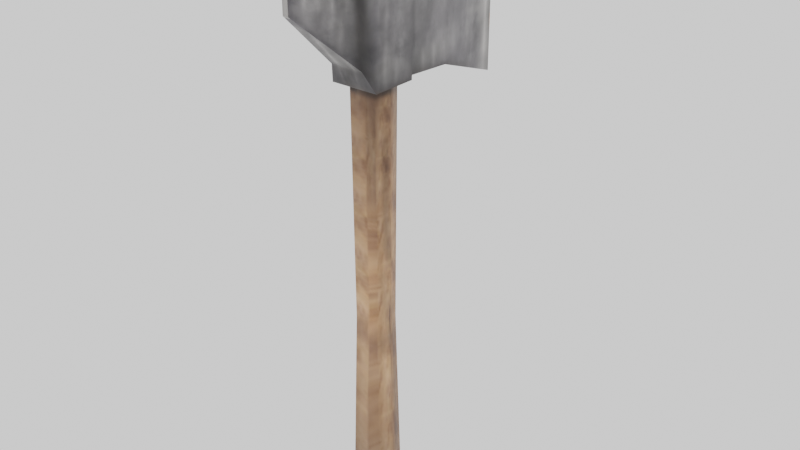 # Source: Axe.blend  (saved by Blender 3.6.13; exported with 4.5.12 LTS)
import bpy
from mathutils import Matrix  # noqa: F401  (used for matrix-valued properties, if any)

bpy.ops.wm.read_factory_settings(use_empty=True)
scene = bpy.context.scene
scene.name = 'Scene'

# ---- collections
col_collection = bpy.data.collections.new('Collection'); scene.collection.children.link(col_collection)

# ---- images (referenced by path relative to the original .blend; pixels are not part of the script)
import os
ASSET_DIR = os.environ.get("B2B_ASSET_DIR", "")  # directory of the original .blend (textures are referenced by path, not embedded)
HERE = os.path.dirname(os.path.abspath(__file__))  # packed textures are extracted next to this script under _unpacked/

def load_image(name, relpath, width, height, colorspace="sRGB"):
    """Load a texture the original file referenced (path relative to the .blend, or extracted next to this script)."""
    p = next((c for c in (os.path.join(HERE, relpath), os.path.join(ASSET_DIR, relpath)) if relpath and os.path.exists(c)), "")
    if p:
        img = bpy.data.images.load(p, check_existing=True)
        img.name = name
    else:  # same state as the original file: an image datablock whose file is absent (Cycles renders it pink)
        img = bpy.data.images.new(name, width, height)
        img.source = "FILE"
        img.filepath = "//" + (relpath or name)
    img.colorspace_settings.name = colorspace
    return img
img_d_axe = load_image('D_Axe', '_unpacked/D_Axe.aca66a0f.png', 256, 256, 'sRGB')

# ---- materials (node trees are filled in below, after node groups)
mat_m_axe = bpy.data.materials.new('M_Axe')
mat_m_axe.alpha_threshold = 0.0
mat_m_axe.use_transparent_shadow = False
mat_m_axe.roughness = 0.5
mat_m_axe.line_color = (0.0, 0.0, 0.0, 1.0)

# ---- material node trees
mat_m_axe.use_nodes = True; mat_m_axe.node_tree.nodes.clear()
_N = mat_m_axe.node_tree.nodes; _L = mat_m_axe.node_tree.links
n0 = _N.new('ShaderNodeOutputMaterial'); n0.name = 'Material Output'; n0.location = (425, 435)
n1 = _N.new('ShaderNodeBsdfPrincipled'); n1.name = 'Principled BSDF'; n1.location = (135, 435)
n1.distribution = 'GGX'
n1.subsurface_method = 'RANDOM_WALK_SKIN'
n1.inputs[3].default_value = 1.45
n1.inputs[27].default_value = (0.0, 0.0, 0.0, 1.0)
n1.inputs[28].default_value = 1.0
n2 = _N.new('ShaderNodeTexImage'); n2.name = 'Image Texture'; n2.location = (-732, 348)
n2.image = img_d_axe
n3 = _N.new('ShaderNodeMix'); n3.name = 'Mix'; n3.location = (-274, 458)
n3.data_type = 'RGBA'
n3.blend_type = 'MULTIPLY'
n3.inputs[0].default_value = 1.0
n4 = _N.new('ShaderNodeVertexColor'); n4.name = 'Color Attribute'; n4.location = (-1016, 592)
n5 = _N.new('ShaderNodeRGBToBW'); n5.name = 'RGB to BW'; n5.location = (-698, 526)
_L.new(n1.outputs[0], n0.inputs[0])
_L.new(n3.outputs[2], n1.inputs[0])
_L.new(n2.outputs[0], n3.inputs[6])
_L.new(n4.outputs[0], n5.inputs[0])
_L.new(n5.outputs[0], n3.inputs[7])
n0.is_active_output = True

# ---- world
world_world = bpy.data.worlds.new('World'); scene.world = world_world
world_world.use_nodes = True; world_world.node_tree.nodes.clear()
_N = world_world.node_tree.nodes; _L = world_world.node_tree.links
n0 = _N.new('ShaderNodeOutputWorld'); n0.name = 'World Output'; n0.location = (300, 300)
n1 = _N.new('ShaderNodeBackground'); n1.name = 'Background'; n1.location = (10, 300)
n1.inputs[0].default_value = (0.8971, 0.8971, 0.8971, 1.0)
_L.new(n1.outputs[0], n0.inputs[0])
n0.is_active_output = True
world_world.color = (0.05088, 0.05088, 0.05088)
world_world.use_sun_shadow = False
world_world.sun_shadow_jitter_overblur = 0.0

# ---- meshes
me_cube = bpy.data.meshes.new('Cube')
me_cube.from_pydata([(1.126, 1.126, 2.436), (1.0, 1.0, -1.0), (1.126, -1.126, 2.436), (1.0, -1.0, -1.0), (-1.126, 1.126, 2.436), (-1.0, 1.0, -1.0), (-1.126, -1.126, 2.436), (-1.0, -1.0, -1.0), (-1.336, 0.0, -1.0), (1.336, 0.0, -1.0), (0.77, 0.77, 0.2747), (-0.77, -0.77, 0.2747), (0.77, -0.77, 0.2747), (-0.77, 0.77, 0.2747), (1.029, 0.0, 0.2747), (-1.029, 0.0, 0.2747), (0.9574, 1.745, 2.335), (0.9574, 1.745, 1.721), (-0.1327, 10.13, 2.563), (-0.1327, 10.13, 1.493), (-0.9574, 1.745, 2.335), (-0.9574, 1.745, 1.721), (-1.447, 1.285, 1.721), (-1.564, 1.285, 2.335), (1.546, 1.285, 2.335), (1.447, 1.285, 1.721), (-1.447, -1.45, 1.721), (-1.564, -1.45, 2.335), (1.546, -1.45, 2.335), (1.447, -1.45, 1.721), (-0.7093, 4.975, 1.69), (0.7093, 4.975, 2.366), (-0.7093, 4.975, 2.366), (0.7093, 4.975, 1.69), (-0.172, -5.935, 2.205), (-0.172, -5.935, 2.383), (0.172, -5.935, 2.383), (0.172, -5.935, 2.205), (-0.9869, -1.978, 2.274), (0.9869, -1.978, 2.274), (-0.9869, -1.978, 1.845), (0.9869, -1.978, 1.845), (-0.8493, -0.8493, 1.721), (0.8493, 0.8493, 1.721), (0.8493, -0.8493, 1.721), (-0.8493, 0.8493, 1.721), (1.135, 0.0, 1.721), (-1.135, 0.0, 1.721), (-1.088, -1.088, 2.336), (1.088, 1.088, 2.336), (1.088, -1.088, 2.336), (-1.088, 1.088, 2.336), (-1.484, 0.2041, 2.436), (1.274, 0.2041, 2.436), (1.428, -0.01116, 2.336), (-1.435, 0.02747, 2.335), (1.482, -0.2124, 2.436), (-1.033, -0.2124, 2.436), (1.112, 1.16, 2.398), (-1.112, 1.16, 2.398), (1.457, -0.02819, 2.398), (-1.114, -1.244, 2.404), (1.114, -1.244, 2.404), (-1.465, -0.0308, 2.401)], [], [(59, 4, 0, 58), (63, 52, 4, 59), (12, 11, 7, 3), (60, 56, 2, 62), (62, 2, 6, 61), (13, 10, 1, 5), (5, 1, 9, 8), (56, 57, 6, 2), (8, 9, 3, 7), (7, 11, 15, 8), (1, 10, 14, 9), (9, 14, 12, 3), (8, 15, 13, 5), (31, 32, 20, 16), (20, 21, 22, 23), (30, 32, 18, 19), (30, 33, 17, 21), (33, 31, 16, 17), (22, 25, 29, 26), (21, 17, 25, 22), (16, 20, 23, 24), (17, 16, 24, 25), (39, 38, 35, 36), (25, 24, 28, 29), (24, 23, 27, 28), (23, 22, 26, 27), (19, 18, 31, 33), (19, 33, 30), (21, 20, 32, 30), (18, 32, 31), (37, 36, 35, 34), (38, 40, 34, 35), (40, 41, 37, 34), (41, 39, 36, 37), (29, 28, 39, 41), (26, 29, 41, 40), (27, 26, 40, 38), (28, 27, 38, 39), (11, 42, 47, 15), (10, 43, 46, 14), (12, 44, 42, 11), (14, 46, 44, 12), (15, 47, 45, 13), (13, 45, 43, 10), (0, 4, 52, 53), (58, 0, 53, 60), (61, 6, 57, 63), (49, 58, 60, 54), (55, 63, 59, 51), (51, 59, 58, 49), (48, 61, 63, 55), (50, 62, 61, 48), (54, 60, 62, 50), (52, 63, 60, 53), (56, 60, 63, 57)])
me_cube.polygons.foreach_set('use_smooth', [1, 1, 1, 1, 1, 1, 0, 0, 0, 1, 1, 1, 1, 0, 1, 1, 0, 1, 0, 0, 0, 1, 0, 1, 0, 1, 1, 0, 1, 0, 1, 1, 0, 1, 1, 0, 1, 0, 1, 1, 1, 1, 1, 1, 0, 1, 1, 1, 1, 1, 1, 1, 1, 0, 0])
_uv = me_cube.uv_layers.new(name='UVMap')
_uv.uv.foreach_set('vector', [0.05763, 0.9557, 0.0576, 1.0, 0.1533, 1.0, 0.1533, 0.9557, 0.006972, 0.9557, 0.006918, 1.0, 0.0576, 1.0, 0.05763, 0.9557, 0.3761, 0.3709, 0.288, 0.3709, 0.288, 0.0, 0.3761, 0.0, 0.4303, 0.9626, 0.4303, 1.0, 0.3818, 1.0, 0.3818, 0.9626, 0.3818, 0.9626, 0.3818, 1.0, 0.2823, 1.0, 0.2823, 0.9626, 0.0631, 0.3709, 0.1478, 0.3709, 0.1478, 0.0, 0.0631, 0.0, 0.721, 0.2458, 0.97, 0.2458, 1.002, 0.1235, 0.6886, 0.1235, 1.0, 0.1158, 0.6906, 0.1158, 0.721, 0.001119, 0.97, 0.001119, 0.6886, 0.1235, 1.002, 0.1235, 0.97, 0.001119, 0.721, 0.001119, 0.288, 0.0, 0.288, 0.3709, 0.2205, 0.3709, 0.2205, 0.0, 0.1478, 0.0, 0.1478, 0.3709, 0.2139, 0.3709, 0.2139, 0.0, 0.4281, 0.0, 0.4281, 0.3709, 0.3761, 0.3709, 0.3761, 0.0, 0.001662, 0.0, 0.001662, 0.3709, 0.0631, 0.3709, 0.0631, 0.0, 0.5527, 0.6077, 0.4738, 0.6077, 0.46, 0.428, 0.5665, 0.428, 0.8711, 0.5651, 0.6003, 0.5651, 0.6003, 0.5468, 0.8711, 0.5468, 0.5869, 0.6937, 0.8845, 0.6937, 0.9916, 0.9999, 0.4797, 0.9999, 0.4738, 0.6077, 0.5527, 0.6077, 0.5665, 0.428, 0.46, 0.428, 0.5869, 0.6937, 0.8845, 0.6937, 0.8711, 0.5651, 0.6003, 0.5651, 0.4386, 0.4024, 0.5937, 0.4024, 0.5937, 0.2502, 0.4386, 0.2502, 0.46, 0.428, 0.5665, 0.428, 0.5937, 0.4024, 0.4386, 0.4024, 0.5665, 0.428, 0.46, 0.428, 0.4386, 0.4024, 0.5937, 0.4024, 0.6003, 0.5651, 0.8711, 0.5651, 0.8711, 0.5468, 0.6003, 0.5468, 0.5681, 0.2208, 0.4583, 0.2208, 0.5037, 0.0005696, 0.5228, 0.0005696, 0.6003, 0.5468, 0.8711, 0.5468, 0.8711, 0.4379, 0.6003, 0.4379, 0.5937, 0.4024, 0.4386, 0.4024, 0.4386, 0.2502, 0.5937, 0.2502, 0.8711, 0.5468, 0.6003, 0.5468, 0.6003, 0.4379, 0.8711, 0.4379, 0.4797, 0.9999, 0.9916, 0.9999, 0.8845, 0.6937, 0.5869, 0.6937, 0.5058, 0.8943, 0.5527, 0.6077, 0.4738, 0.6077, 0.6003, 0.5651, 0.8711, 0.5651, 0.8845, 0.6937, 0.5869, 0.6937, 0.5058, 0.8943, 0.4738, 0.6077, 0.5527, 0.6077, 0.5228, 0.0005696, 0.5228, 0.0005696, 0.5037, 0.0005696, 0.5037, 0.0005696, 0.8735, 0.4169, 0.6142, 0.4169, 0.7184, 0.2594, 0.8921, 0.2594, 0.4583, 0.2208, 0.5681, 0.2208, 0.5228, 0.0005696, 0.5037, 0.0005696, 0.6142, 0.4169, 0.8735, 0.4169, 0.8921, 0.2594, 0.7184, 0.2594, 0.6003, 0.4379, 0.8711, 0.4379, 0.8735, 0.4169, 0.6142, 0.4169, 0.4386, 0.2502, 0.5937, 0.2502, 0.5681, 0.2208, 0.4583, 0.2208, 0.8711, 0.4379, 0.6003, 0.4379, 0.6142, 0.4169, 0.8735, 0.4169, 0.5937, 0.2502, 0.4386, 0.2502, 0.4583, 0.2208, 0.5681, 0.2208, 0.288, 0.3709, 0.288, 0.8801, 0.2205, 0.8801, 0.2205, 0.3709, 0.1478, 0.3709, 0.1478, 0.8801, 0.2139, 0.8801, 0.2139, 0.3709, 0.3761, 0.3709, 0.3761, 0.8801, 0.288, 0.8801, 0.288, 0.3709, 0.4281, 0.3709, 0.4281, 0.8801, 0.3761, 0.8801, 0.3761, 0.3709, 0.001662, 0.3709, 0.001662, 0.8801, 0.0631, 0.8801, 0.0631, 0.3709, 0.0631, 0.3709, 0.0631, 0.8801, 0.1478, 0.8801, 0.1478, 0.3709, 0.97, 0.2458, 0.721, 0.2458, 0.6904, 0.1303, 1.001, 0.1303, 0.1533, 0.9557, 0.1533, 1.0, 0.2132, 1.0, 0.2132, 0.9557, 0.2823, 0.9626, 0.2823, 1.0, 0.2198, 1.0, 0.2199, 0.9626, 0.1533, 0.8848, 0.1533, 0.9557, 0.2132, 0.9557, 0.2131, 0.8848, 0.00706, 0.8848, 0.006972, 0.9557, 0.05763, 0.9557, 0.05767, 0.8848, 0.05767, 0.8848, 0.05763, 0.9557, 0.1533, 0.9557, 0.1533, 0.8848, 0.2824, 0.8848, 0.2823, 0.9626, 0.2199, 0.9626, 0.22, 0.8848, 0.3817, 0.8848, 0.3818, 0.9626, 0.2823, 0.9626, 0.2824, 0.8848, 0.4302, 0.8848, 0.4303, 0.9626, 0.3818, 0.9626, 0.3817, 0.8848, 0.6032, 0.00329, 0.6458, 0.004808, 0.6453, 0.2349, 0.603, 0.2205, 0.679, 0.2368, 0.6453, 0.2349, 0.6458, 0.004808, 0.679, 0.03883])
_ca = me_cube.color_attributes.new('Attribute', 'BYTE_COLOR', 'CORNER')
_ca.data.foreach_set('color', [1.0, 0.1413, 0.1529, 1.0, 1.0, 0.1413, 0.1529, 1.0, 1.0, 0.3864, 0.402, 1.0, 1.0, 0.3813, 0.3968, 1.0, 1.0, 0.4125, 0.4179, 1.0, 1.0, 0.4287, 0.4342, 1.0, 1.0, 0.1413, 0.1529, 1.0, 1.0, 0.1413, 0.1529, 1.0, 1.0, 1.0, 1.0, 1.0, 1.0, 1.0, 1.0, 1.0, 1.0, 0.1559, 0.1651, 1.0, 1.0, 0.147, 0.159, 1.0, 1.0, 0.3095, 0.3231, 1.0, 1.0, 0.314, 0.3278, 1.0, 1.0, 0.1714, 0.1845, 1.0, 1.0, 0.1714, 0.1812, 1.0, 1.0, 0.1714, 0.1812, 1.0, 1.0, 0.1714, 0.1845, 1.0, 1.0, 0.147, 0.159, 1.0, 1.0, 0.1559, 0.1651, 1.0, 1.0, 1.0, 1.0, 1.0, 1.0, 1.0, 1.0, 1.0, 1.0, 0.3095, 0.3185, 1.0, 1.0, 0.147, 0.159, 1.0, 1.0, 0.147, 0.159, 1.0, 1.0, 0.3095, 0.3185, 1.0, 1.0, 0.1714, 0.1845, 1.0, 1.0, 0.147, 0.159, 1.0, 1.0, 0.3095, 0.3231, 1.0, 1.0, 0.4233, 0.4287, 1.0, 1.0, 0.147, 0.159, 1.0, 1.0, 0.15, 0.159, 1.0, 1.0, 0.147, 0.159, 1.0, 1.0, 0.1714, 0.1845, 1.0, 1.0, 0.147, 0.159, 1.0, 1.0, 0.1559, 0.1651, 1.0, 1.0, 0.1559, 0.1651, 1.0, 1.0, 1.0, 1.0, 1.0, 1.0, 1.0, 1.0, 1.0, 1.0, 0.147, 0.159, 1.0, 1.0, 0.3095, 0.3185, 1.0, 1.0, 1.0, 1.0, 1.0, 1.0, 1.0, 1.0, 1.0, 1.0, 0.1714, 0.1845, 1.0, 1.0, 0.1714, 0.1845, 1.0, 1.0, 1.0, 1.0, 1.0, 1.0, 1.0, 1.0, 1.0, 1.0, 0.147, 0.159, 1.0, 1.0, 0.147, 0.159, 1.0, 1.0, 1.0, 1.0, 1.0, 1.0, 1.0, 1.0, 1.0, 1.0, 0.147, 0.159, 1.0, 0.9734, 1.0, 1.0, 1.0, 1.0, 1.0, 1.0, 1.0, 1.0, 0.1413, 0.1529, 1.0, 0.9734, 0.3325, 0.3372, 1.0, 1.0, 0.1413, 0.1529, 1.0, 1.0, 0.1981, 0.2086, 1.0, 1.0, 0.2423, 0.2542, 1.0, 1.0, 0.9823, 0.9823, 1.0, 1.0, 1.0, 1.0, 1.0, 1.0, 1.0, 1.0, 1.0, 0.8796, 1.0, 0.9734, 1.0, 0.8879, 0.9911, 0.9647, 1.0, 1.0, 1.0, 1.0, 1.0, 1.0, 1.0, 1.0, 1.0, 1.0, 0.1413, 0.1529, 1.0, 1.0, 0.1981, 0.2086, 1.0, 1.0, 1.0, 1.0, 1.0, 0.9734, 1.0, 1.0, 1.0, 0.9734, 0.3325, 0.3372, 1.0, 1.0, 0.1413, 0.1529, 1.0, 1.0, 0.2423, 0.2542, 1.0, 1.0, 0.3185, 0.3278, 1.0, 1.0, 0.2582, 0.2664, 1.0, 1.0, 0.1529, 0.1651, 1.0, 1.0, 0.1981, 0.2086, 1.0, 1.0, 0.1413, 0.1529, 1.0, 1.0, 0.3185, 0.3278, 1.0, 1.0, 0.2423, 0.2542, 1.0, 0.9734, 0.3325, 0.3372, 1.0, 1.0, 0.1413, 0.1529, 1.0, 1.0, 0.9823, 0.9823, 1.0, 1.0, 1.0, 1.0, 1.0, 1.0, 0.1413, 0.1529, 1.0, 0.9734, 0.3325, 0.3372, 1.0, 1.0, 1.0, 1.0, 1.0, 1.0, 0.3185, 0.3278, 1.0, 1.0, 0.1413, 0.1529, 1.0, 1.0, 0.1441, 0.1559, 1.0, 1.0, 1.0, 1.0, 1.0, 1.0, 1.0, 1.0, 1.0, 1.0, 0.3185, 0.3278, 1.0, 1.0, 1.0, 1.0, 1.0, 1.0, 1.0, 1.0, 1.0, 1.0, 0.2582, 0.2664, 1.0, 1.0, 1.0, 1.0, 1.0, 1.0, 0.9823, 0.9823, 1.0, 1.0, 1.0, 1.0, 1.0, 1.0, 1.0, 1.0, 1.0, 1.0, 0.9823, 0.9823, 1.0, 1.0, 0.2423, 0.2542, 1.0, 1.0, 0.1529, 0.1651, 1.0, 1.0, 1.0, 1.0, 1.0, 0.8879, 0.9911, 0.9647, 1.0, 0.8796, 1.0, 0.9734, 1.0, 0.9734, 1.0, 1.0, 1.0, 1.0, 1.0, 1.0, 1.0, 0.8879, 0.9911, 0.9647, 1.0, 1.0, 1.0, 1.0, 1.0, 1.0, 1.0, 1.0, 1.0, 1.0, 0.1981, 0.2086, 1.0, 1.0, 0.1413, 0.1529, 1.0, 1.0, 1.0, 1.0, 1.0, 1.0, 1.0, 1.0, 1.0, 0.8796, 1.0, 0.9734, 1.0, 1.0, 1.0, 1.0, 1.0, 0.9734, 1.0, 1.0, 1.0, 1.0, 1.0, 1.0, 1.0, 1.0, 1.0, 1.0, 1.0, 1.0, 1.0, 1.0, 1.0, 1.0, 1.0, 1.0, 1.0, 1.0, 0.1441, 0.1559, 1.0, 1.0, 0.4233, 0.4287, 1.0, 1.0, 1.0, 1.0, 1.0, 1.0, 1.0, 1.0, 1.0, 1.0, 0.4233, 0.4287, 1.0, 1.0, 0.1779, 0.1878, 1.0, 1.0, 1.0, 1.0, 1.0, 1.0, 1.0, 1.0, 1.0, 1.0, 0.1779, 0.1878, 1.0, 1.0, 0.1413, 0.1529, 1.0, 1.0, 1.0, 1.0, 1.0, 1.0, 1.0, 1.0, 1.0, 1.0, 0.2582, 0.2664, 1.0, 1.0, 1.0, 1.0, 1.0, 1.0, 0.1413, 0.1529, 1.0, 1.0, 0.1779, 0.1878, 1.0, 1.0, 0.1529, 0.1651, 1.0, 1.0, 0.2582, 0.2664, 1.0, 1.0, 0.1779, 0.1878, 1.0, 1.0, 0.4233, 0.4287, 1.0, 1.0, 1.0, 1.0, 1.0, 1.0, 0.1529, 0.1651, 1.0, 1.0, 0.4233, 0.4287, 1.0, 1.0, 0.1441, 0.1559, 1.0, 1.0, 1.0, 1.0, 1.0, 1.0, 1.0, 1.0, 1.0, 1.0, 0.1441, 0.1559, 1.0, 1.0, 0.1413, 0.1529, 1.0, 1.0, 1.0, 1.0, 1.0, 1.0, 0.3231, 0.314, 1.0, 1.0, 0.1946, 0.1845, 1.0, 1.0, 1.0, 1.0, 1.0, 1.0, 1.0, 1.0, 1.0, 1.0, 0.314, 0.305, 1.0, 1.0, 0.2423, 0.2346, 1.0, 1.0, 1.0, 1.0, 1.0, 1.0, 1.0, 1.0, 1.0, 1.0, 0.15, 0.1356, 1.0, 1.0, 0.3231, 0.314, 1.0, 1.0, 1.0, 1.0, 1.0, 1.0, 1.0, 1.0, 1.0, 1.0, 0.2423, 0.2346, 1.0, 1.0, 0.15, 0.1356, 1.0, 1.0, 1.0, 1.0, 1.0, 1.0, 1.0, 1.0, 1.0, 1.0, 0.1946, 0.1845, 1.0, 1.0, 0.1441, 0.1329, 1.0, 1.0, 1.0, 1.0, 1.0, 1.0, 1.0, 1.0, 1.0, 1.0, 0.1441, 0.1329, 1.0, 1.0, 0.314, 0.305, 1.0, 1.0, 1.0, 1.0, 1.0, 1.0, 0.3864, 0.3916, 1.0, 1.0, 0.1413, 0.1529, 1.0, 1.0, 0.4233, 0.4287, 1.0, 1.0, 0.3278, 0.3419, 1.0, 1.0, 0.3813, 0.3968, 1.0, 1.0, 0.3864, 0.402, 1.0, 1.0, 0.3278, 0.3419, 1.0, 1.0, 0.3231, 0.3372, 1.0, 1.0, 0.1559, 0.1651, 1.0, 1.0, 0.147, 0.159, 1.0, 1.0, 0.4233, 0.4342, 1.0, 1.0, 0.4125, 0.4233, 1.0, 1.0, 0.3763, 0.3864, 1.0, 1.0, 0.3813, 0.3968, 1.0, 1.0, 0.3231, 0.3372, 1.0, 1.0, 0.3185, 0.3278, 1.0, 1.0, 0.3864, 0.3916, 1.0, 1.0, 0.4125, 0.4179, 1.0, 1.0, 0.1413, 0.1529, 1.0, 1.0, 0.1413, 0.15, 1.0, 1.0, 0.1413, 0.15, 1.0, 1.0, 0.1413, 0.1529, 1.0, 1.0, 0.3813, 0.3968, 1.0, 1.0, 0.3763, 0.3864, 1.0, 1.0, 0.1683, 0.1779, 1.0, 1.0, 0.1559, 0.1651, 1.0, 1.0, 0.4125, 0.4233, 1.0, 1.0, 0.3864, 0.3968, 1.0, 1.0, 0.1683, 0.1779, 1.0, 1.0, 0.1714, 0.1812, 1.0, 1.0, 0.1559, 0.1651, 1.0, 1.0, 0.1683, 0.1779, 1.0, 1.0, 0.305, 0.314, 1.0, 1.0, 0.3095, 0.3231, 1.0, 1.0, 0.1714, 0.1812, 1.0, 1.0, 0.1683, 0.1779, 1.0, 1.0, 0.4287, 0.4342, 1.0, 1.0, 0.4125, 0.4179, 1.0, 1.0, 0.3231, 0.3372, 1.0, 1.0, 0.3278, 0.3419, 1.0, 1.0, 0.314, 0.3278, 1.0, 1.0, 0.3095, 0.3231, 1.0, 1.0, 0.4125, 0.4233, 1.0, 1.0, 0.4233, 0.4342, 1.0])
me_cube.materials.append(mat_m_axe)
me_cube.use_mirror_vertex_groups = False
me_cube.update()

# ---- objects
ob_axe = bpy.data.objects.new('Axe', me_cube)

# ---- transforms, parenting, visibility, modifiers, constraints
ob_axe.location = (0.0, 0.0, 0.007569)
ob_axe.scale = (0.07579, 0.07579, 0.7265)
ob_axe.lock_rotations_4d = False
ob_axe.empty_display_type = 'ARROWS'
ob_axe.lineart.crease_threshold = 0.0

# ---- collection membership
col_collection.objects.link(ob_axe)

# ---- scene / render settings (as saved in the file)
scene.frame_start = 1; scene.frame_end = 50; scene.frame_set(0)
scene.render.engine = 'BLENDER_EEVEE_NEXT'
scene.render.image_settings.file_format = 'FFMPEG'
scene.render.image_settings.color_mode = 'RGB'
scene.render.film_transparent = True
scene.cycles.sampling_pattern = 'TABULATED_SOBOL'
scene.eevee.taa_render_samples = 16
scene.eevee.use_gtao = True
scene.eevee.use_raytracing = True
scene.view_settings.view_transform = 'Filmic'
bpy.context.view_layer.update()

# ---- added for rendering (the .blend has no active camera): camera
cam_auto = bpy.data.cameras.new('AutoCamera')
cam_auto.lens = 50.0
cam_auto.sensor_width = 36.0
cam_auto.clip_end = 1000.0
ob_auto_camera = bpy.data.objects.new('AutoCamera', cam_auto)
scene.collection.objects.link(ob_auto_camera)
ob_auto_camera.location = (2.65489, -3.02789, 2.69979)
ob_auto_camera.rotation_euler = (1.09748, -7.21219e-08, 0.694738)
scene.camera = ob_auto_camera
bpy.context.view_layer.update()
